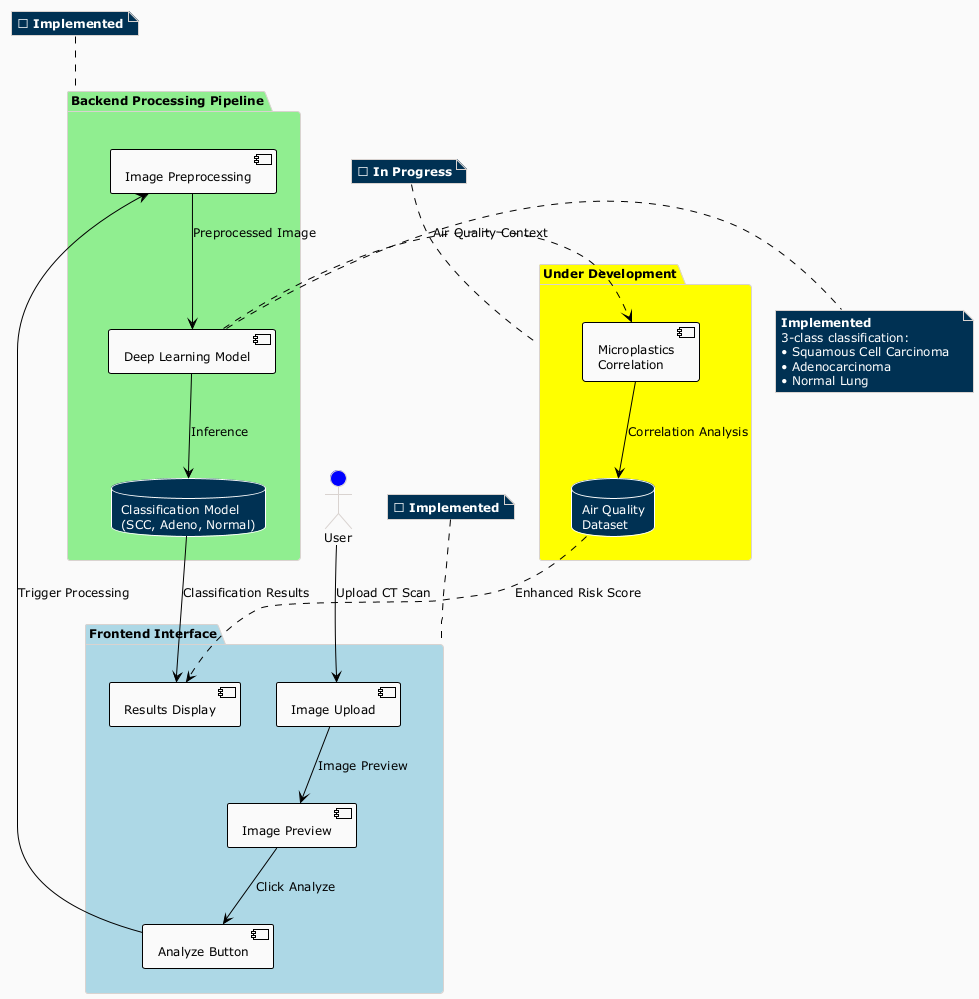

The diagram above was rendered by PlantUML. Its source (embedded in the PNG):
@startuml LungAndColonCancerDetection_System_Diagram
!theme blueprint
skinparam backgroundColor #FAFAFA
skinparam defaultFontSize 12
skinparam defaultFontColor #000
skinparam arrowColor #000
skinparam component {
    BackgroundColor #FAFAFA
    BorderColor #000
}
skinparam database {
    BorderColor #fff
    FontColor #fff
}
skinparam note{
    FontColor #fff
}


' Actor
actor "User" as user #blue

' Main Components 
package "Frontend Interface" #lightblue {
  component "Image Upload" as upload
  component "Image Preview" as preview
  component "Analyze Button" as analyze
  component "Results Display" as results
}

package "Backend Processing Pipeline" #lightgreen {
  component "Image Preprocessing" as preprocess
  component "Deep Learning Model" as model
  database "Classification Model\n(SCC, Adeno, Normal)" as db_model
}

package "Under Development" #yellow {
  component "Microplastics\nCorrelation" as microplastics
  database "Air Quality\nDataset" as air_db
}

' Notes
note right of model
**Implemented**
3-class classification:
• Squamous Cell Carcinoma  
• Adenocarcinoma  
• Normal Lung
end note

' User interactions
user --> upload : Upload CT Scan
upload --> preview : Image Preview
preview --> analyze : Click Analyze
analyze --> preprocess : Trigger Processing

' Processing pipeline
preprocess --> model : Preprocessed Image
model --> db_model : Inference
db_model --> results : Classification Results

' Microplastics integration (future)
model ..> microplastics : Air Quality Context
microplastics --> air_db : Correlation Analysis
air_db ..> results : Enhanced Risk Score

' Status indicators
note top of "Frontend Interface" : **✅ Implemented**
note top of "Backend Processing Pipeline" : **✅ Implemented**
note top of "Under Development" : **🔄 In Progress**

@enduml